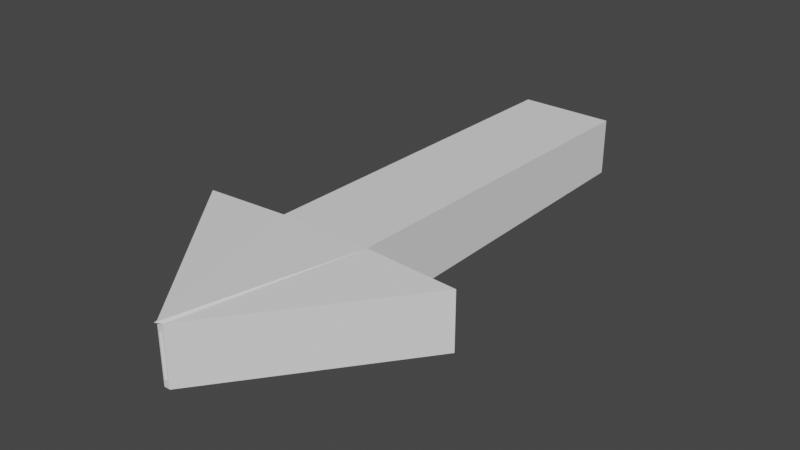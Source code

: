 # Source: arrow.blend  (saved by Blender 3.3.6; exported with 4.5.12 LTS)
import bpy
from mathutils import Matrix  # noqa: F401  (used for matrix-valued properties, if any)

bpy.ops.wm.read_factory_settings(use_empty=True)
scene = bpy.context.scene
scene.name = 'Scene'

# ---- collections
col_collection = bpy.data.collections.new('Collection'); scene.collection.children.link(col_collection)

# ---- world
world_world = bpy.data.worlds.new('World'); scene.world = world_world
world_world.use_nodes = True; world_world.node_tree.nodes.clear()
_N = world_world.node_tree.nodes; _L = world_world.node_tree.links
n0 = _N.new('ShaderNodeOutputWorld'); n0.name = 'World Output'; n0.location = (300, 300)
n1 = _N.new('ShaderNodeBackground'); n1.name = 'Background'; n1.location = (10, 300)
n1.inputs[0].default_value = (0.05088, 0.05088, 0.05088, 1.0)
_L.new(n1.outputs[0], n0.inputs[0])
n0.is_active_output = True
world_world.color = (0.05088, 0.05088, 0.05088)
world_world.use_sun_shadow = False
world_world.sun_shadow_jitter_overblur = 0.0

# ---- meshes
me_plane_001 = bpy.data.meshes.new('Plane.001')
me_plane_001.from_pydata([(0.1692, -0.1024, 0.228), (1.0, -0.1024, 0.228), (0.1692, 0.1024, 0.228), (1.0, 0.1024, 0.228), (1.39, 0.002214, 0.228), (1.39, 0.001858, 0.228), (1.0, -0.301, 0.228), (1.0, 0.2984, 0.228), (1.39, 0.002554, 0.228), (1.39, 0.001513, 0.228), (0.1692, 0.1024, 0.1947), (0.1692, -0.1024, 0.1947), (1.0, -0.1024, 0.1947), (1.0, 0.1024, 0.1947), (1.39, 0.002214, 0.1947), (1.39, 0.001858, 0.1947), (1.39, 0.002554, 0.1947), (1.39, 0.001513, 0.1947), (1.0, 0.2984, 0.1947), (1.0, -0.301, 0.1947)], [], [(0, 2, 3, 1), (3, 5, 4, 1), (4, 8, 6, 1), (3, 7, 9, 5), (5, 9, 8, 4), (11, 12, 13, 10), (13, 12, 14, 15), (14, 12, 19, 16), (13, 15, 17, 18), (15, 14, 16, 17), (3, 2, 10, 13), (7, 3, 13, 18), (0, 1, 12, 11), (9, 7, 18, 17), (1, 6, 19, 12), (2, 0, 11, 10), (6, 8, 16, 19), (8, 9, 17, 16)])
_uv = me_plane_001.uv_layers.new(name='UVMap')
_uv.uv.foreach_set('vector', [0.5846, 0.0, 0.5846, 1.0, 1.0, 1.0, 1.0, 0.0, 1.0, 1.0, 1.0, 1.0, 1.0, 0.0, 1.0, 0.0, 1.0, 0.0, 1.0, 0.0, 1.0, 0.0, 1.0, 0.0, 1.0, 1.0, 1.0, 1.0, 1.0, 1.0, 1.0, 1.0, 1.0, 1.0, 1.0, 1.0, 1.0, 0.0, 1.0, 0.0, 0.5846, 0.0, 1.0, 0.0, 1.0, 1.0, 0.5846, 1.0, 1.0, 1.0, 1.0, 0.0, 1.0, 0.0, 1.0, 1.0, 1.0, 0.0, 1.0, 0.0, 1.0, 0.0, 1.0, 0.0, 1.0, 1.0, 1.0, 1.0, 1.0, 1.0, 1.0, 1.0, 1.0, 1.0, 1.0, 0.0, 1.0, 0.0, 1.0, 1.0, 1.0, 1.0, 0.5846, 1.0, 0.5846, 1.0, 1.0, 1.0, 1.0, 1.0, 1.0, 1.0, 1.0, 1.0, 1.0, 1.0, 0.5846, 0.0, 1.0, 0.0, 1.0, 0.0, 0.5846, 0.0, 1.0, 1.0, 1.0, 1.0, 1.0, 1.0, 1.0, 1.0, 1.0, 0.0, 1.0, 0.0, 1.0, 0.0, 1.0, 0.0, 0.5846, 1.0, 0.5846, 0.0, 0.5846, 0.0, 0.5846, 1.0, 1.0, 0.0, 1.0, 0.0, 1.0, 0.0, 1.0, 0.0, 1.0, 0.0, 1.0, 1.0, 1.0, 1.0, 1.0, 0.0])
me_plane_001.update()

# ---- objects
ob_plane = bpy.data.objects.new('Plane', me_plane_001)

# ---- transforms, parenting, visibility, modifiers, constraints
ob_plane.location = (0.0, 0.0, 0.0)
ob_plane.rotation_euler = (0.0, 0.0, -1.571)
ob_plane.scale = (1.0, 1.0, 2.91)
_m = ob_plane.modifiers.new('Solidify', 'SOLIDIFY')

# ---- collection membership
col_collection.objects.link(ob_plane)

# ---- scene / render settings (as saved in the file)
scene.frame_start = 1; scene.frame_end = 250; scene.frame_set(1)
scene.render.engine = 'BLENDER_EEVEE_NEXT'
scene.cycles.sampling_pattern = 'TABULATED_SOBOL'
scene.cycles.use_light_tree = False
scene.view_settings.view_transform = 'Filmic'
bpy.context.view_layer.update()

# ---- added for rendering (the .blend has no active camera and no usable light): camera, sun
cam_auto = bpy.data.cameras.new('AutoCamera')
cam_auto.lens = 50.0
cam_auto.sensor_width = 36.0
cam_auto.clip_end = 1000.0
ob_auto_camera = bpy.data.objects.new('AutoCamera', cam_auto)
scene.collection.objects.link(ob_auto_camera)
ob_auto_camera.location = (1.2755, -2.30895, 1.63653)
ob_auto_camera.rotation_euler = (1.09748, -7.21219e-08, 0.694738)
scene.camera = ob_auto_camera
light_auto_sun = bpy.data.lights.new('AutoSun', 'SUN')
light_auto_sun.energy = 3.0
light_auto_sun.angle = 0.0523599
ob_auto_sun = bpy.data.objects.new('AutoSun', light_auto_sun)
scene.collection.objects.link(ob_auto_sun)
ob_auto_sun.rotation_euler = (0.872665, 0.174533, 0.523599)
bpy.context.view_layer.update()
